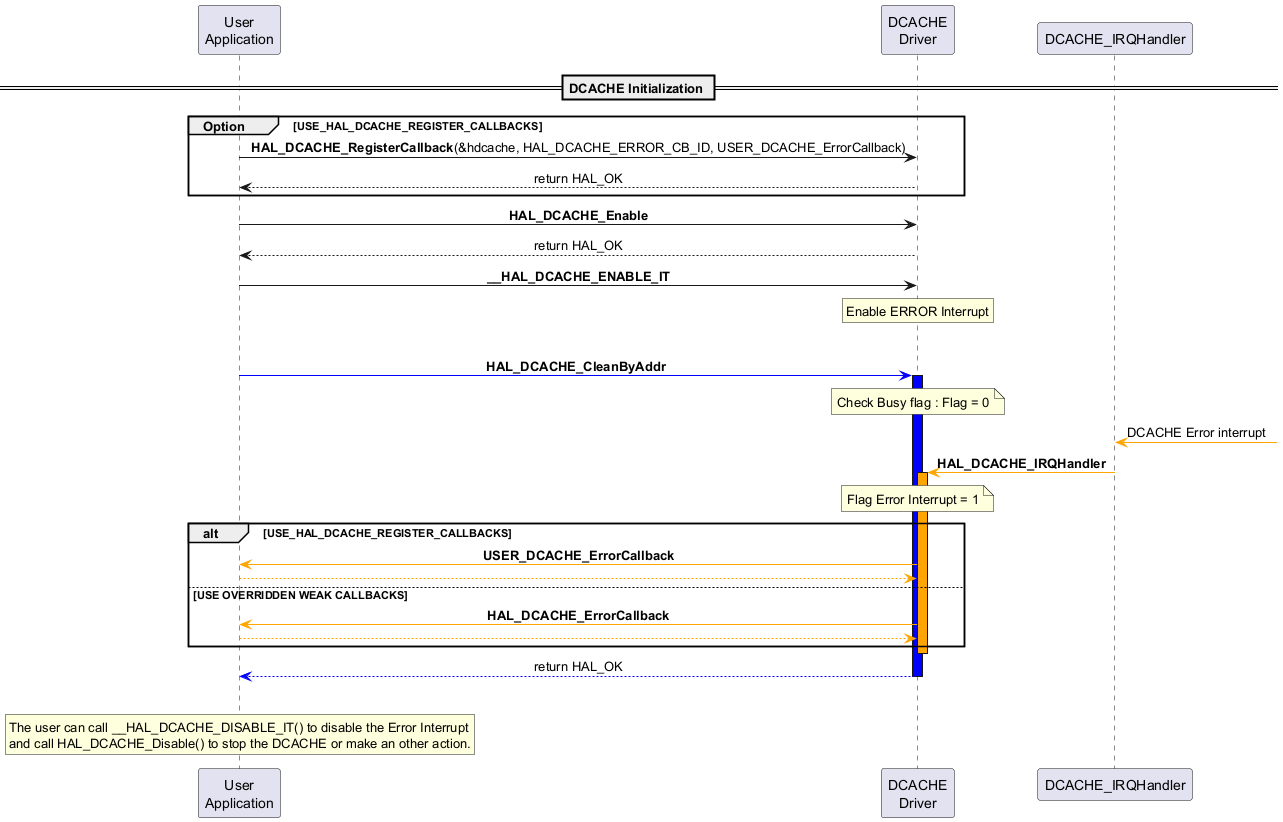

The diagram above was rendered by PlantUML. Its source (embedded in the PNG):
@startuml
participant "User\nApplication" as UA order 1
participant "DCACHE\nDriver" as DD order 2
participant "DCACHE_IRQHandler" as IRQ order 3

skinparam sequenceMessageAlign center

== DCACHE Initialization ==

group Option [USE_HAL_DCACHE_REGISTER_CALLBACKS]
UA ->  DD : **HAL_DCACHE_RegisterCallback**(&hdcache, HAL_DCACHE_ERROR_CB_ID, USER_DCACHE_ErrorCallback)
DD --> UA : return HAL_OK
end
UA -> DD : **HAL_DCACHE_Enable**
DD --> UA : return HAL_OK
UA -> DD : **__HAL_DCACHE_ENABLE_IT**
rnote over DD
Enable ERROR Interrupt
endrnote
|||
UA-[#blue]>DD : **HAL_DCACHE_CleanByAddr**
activate DD #blue
note over DD : Check Busy flag : Flag = 0
IRQ <[#orange]- : DCACHE Error interrupt
IRQ -[#orange]> DD : **HAL_DCACHE_IRQHandler**
activate DD #orange
note over DD : Flag Error Interrupt = 1
alt USE_HAL_DCACHE_REGISTER_CALLBACKS
DD -[#orange]> UA : **USER_DCACHE_ErrorCallback**
UA -[#orange]-> DD
else USE OVERRIDDEN WEAK CALLBACKS
DD -[#orange]> UA : **HAL_DCACHE_ErrorCallback**
UA -[#orange]-> DD
end
deactivate DD
DD -[#blue]-> UA : return HAL_OK
deactivate DD
|||
rnote over UA
The user can call __HAL_DCACHE_DISABLE_IT() to disable the Error Interrupt
and call HAL_DCACHE_Disable() to stop the DCACHE or make an other action.
endrnote
@enduml